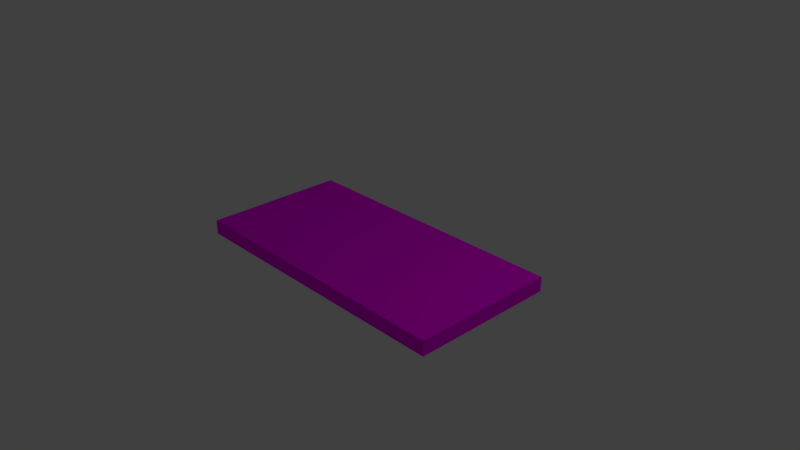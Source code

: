 # Source: Money.blend  (saved by Blender 2.79.0; exported with 4.5.12 LTS)
import bpy
from mathutils import Matrix  # noqa: F401  (used for matrix-valued properties, if any)

bpy.ops.wm.read_factory_settings(use_empty=True)
scene = bpy.context.scene
scene.name = 'Scene'

# ---- collections
col_collection_1 = bpy.data.collections.new('Collection 1'); scene.collection.children.link(col_collection_1)

# ---- images (referenced by path relative to the original .blend; pixels are not part of the script)
import os
ASSET_DIR = os.environ.get("B2B_ASSET_DIR", "")  # directory of the original .blend (textures are referenced by path, not embedded)
HERE = os.path.dirname(os.path.abspath(__file__))  # packed textures are extracted next to this script under _unpacked/

def load_image(name, relpath, width, height, colorspace="sRGB"):
    """Load a texture the original file referenced (path relative to the .blend, or extracted next to this script)."""
    p = next((c for c in (os.path.join(HERE, relpath), os.path.join(ASSET_DIR, relpath)) if relpath and os.path.exists(c)), "")
    if p:
        img = bpy.data.images.load(p, check_existing=True)
        img.name = name
    else:  # same state as the original file: an image datablock whose file is absent (Cycles renders it pink)
        img = bpy.data.images.new(name, width, height)
        img.source = "FILE"
        img.filepath = "//" + (relpath or name)
    img.colorspace_settings.name = colorspace
    return img
img_money_png = load_image('Money.png', 'Money.png', 1024, 1024, 'sRGB')

# ---- materials (node trees are filled in below, after node groups)
mat_money = bpy.data.materials.new('Money')
mat_money.alpha_threshold = 0.0
mat_money.roughness = 0.5
mat_money.line_color = (0.0, 0.0, 0.0, 1.0)

# ---- material node trees
mat_money.use_nodes = True; mat_money.node_tree.nodes.clear()
_N = mat_money.node_tree.nodes; _L = mat_money.node_tree.links
n0 = _N.new('ShaderNodeOutputMaterial'); n0.name = 'Material Output'; n0.location = (300, 300)
n1 = _N.new('ShaderNodeBsdfDiffuse'); n1.name = 'Diffuse BSDF'; n1.location = (10, 300)
n2 = _N.new('ShaderNodeTexImage'); n2.name = 'Image Texture'; n2.location = (-180, 300)
n2.width = 140
n2.image = img_money_png
_L.new(n1.outputs[0], n0.inputs[0])
_L.new(n2.outputs[0], n1.inputs[0])
n0.is_active_output = True

# ---- world
world_world = bpy.data.worlds.new('World'); scene.world = world_world
world_world.color = (0.05088, 0.05088, 0.05088)
world_world.use_sun_shadow = False
world_world.sun_shadow_jitter_overblur = 0.0
world_world.cycles.sampling_method = 'MANUAL'

# ---- cameras
cam_camera = bpy.data.cameras.new('Camera')
cam_camera.clip_end = 100.0
cam_camera.lens = 35.0
cam_camera.sensor_width = 32.0
cam_camera.sensor_height = 18.0
cam_camera.ortho_scale = 7.314
cam_camera.dof.focus_distance = 0.0

# ---- lights
light_lamp = bpy.data.lights.new('Lamp', 'POINT')
light_lamp.transmission_factor = 0.0
light_lamp.cutoff_distance = 30.0
light_lamp.energy = 100.0
light_lamp.shadow_buffer_clip_start = 1.001
light_lamp.shadow_soft_size = 0.1
light_lamp.shadow_maximum_resolution = 0.006
light_lamp.use_absolute_resolution = True

# ---- meshes
me_cube = bpy.data.meshes.new('Cube')
me_cube.from_pydata([(2.0, 1.0, -0.1), (2.0, -1.0, -0.1), (-2.0, -1.0, -0.1), (-2.0, 1.0, -0.1), (2.0, 1.0, 0.1), (2.0, -1.0, 0.1), (-2.0, -1.0, 0.1), (-2.0, 1.0, 0.1)], [], [(0, 1, 2, 3), (4, 7, 6, 5), (0, 4, 5, 1), (1, 5, 6, 2), (2, 6, 7, 3), (4, 0, 3, 7)])
_uv = me_cube.uv_layers.new(name='UVMap')
_uv.uv.foreach_set('vector', [0.8693, 0.02315, 0.8704, 0.4597, 0.01473, 0.4609, 0.02101, 0.01449, 0.8742, 0.4663, 0.01109, 0.4609, 0.009921, 0.007874, 0.8706, 0.01323, 0.7202, 0.6323, 0.6752, 0.6587, 0.6752, 0.6217, 0.7078, 0.6151, 0.6277, 0.6461, 0.605, 0.6461, 0.61, 0.6118, 0.6352, 0.625, 0.75, 0.58, 0.7248, 0.5932, 0.7224, 0.543, 0.7649, 0.5562, 0.6079, 0.625, 0.6281, 0.6151, 0.6355, 0.6461, 0.6104, 0.6627])
me_cube.materials.append(mat_money)
me_cube.use_remesh_preserve_volume = False
me_cube.use_remesh_preserve_attributes = False
me_cube.use_mirror_vertex_groups = False
me_cube.update()

# ---- objects
ob_cube = bpy.data.objects.new('Cube', me_cube)
ob_lamp = bpy.data.objects.new('Lamp', light_lamp)
ob_camera = bpy.data.objects.new('Camera', cam_camera)

# ---- transforms, parenting, visibility, modifiers, constraints
ob_cube.location = (0.0, 0.0, 0.0)
ob_cube.lock_rotations_4d = False
ob_cube.empty_display_type = 'ARROWS'
ob_cube.lineart.crease_threshold = 0.0
ob_lamp.location = (4.076, 1.005, 5.904)
ob_lamp.rotation_euler = (0.6503, 0.05522, 1.866)
ob_lamp.lock_rotations_4d = False
ob_lamp.empty_display_type = 'ARROWS'
ob_lamp.color = (0.0, 0.0, 0.0, 0.0)
ob_lamp.lineart.crease_threshold = 0.0
ob_camera.location = (7.481, -6.508, 5.344)
ob_camera.rotation_euler = (1.109, 0.0, 0.8149)
ob_camera.lock_rotations_4d = False
ob_camera.empty_display_type = 'ARROWS'
ob_camera.color = (0.0, 0.0, 0.0, 0.0)
ob_camera.display_type = 'WIRE'
ob_camera.lineart.crease_threshold = 0.0

# ---- collection membership
col_collection_1.objects.link(ob_cube)
col_collection_1.objects.link(ob_lamp)
col_collection_1.objects.link(ob_camera)

# ---- scene / render settings (as saved in the file)
scene.camera = ob_camera
scene.frame_start = 1; scene.frame_end = 250; scene.frame_set(1)
scene.render.engine = 'CYCLES'
scene.render.resolution_percentage = 50
scene.render.dither_intensity = 0.0
scene.cycles.use_denoising = False
scene.cycles.samples = 128
scene.cycles.sampling_pattern = 'TABULATED_SOBOL'
scene.cycles.use_adaptive_sampling = False
scene.cycles.use_light_tree = False
scene.cycles.blur_glossy = 0.0
scene.cycles.sample_clamp_indirect = 0.0
scene.view_settings.view_transform = 'Standard'
bpy.context.view_layer.update()
